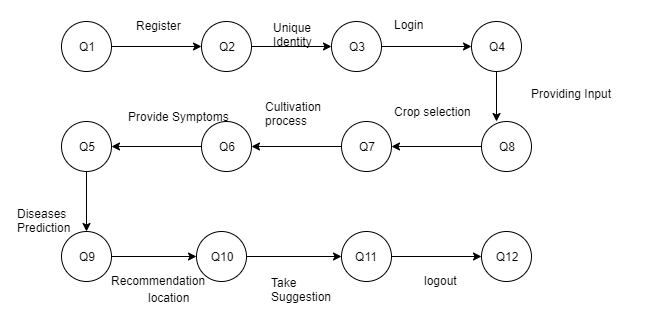

The diagram above was exported from draw.io. Its source (the exported page's mxGraphModel, read from the mxfile embedded in the PNG):
<mxGraphModel dx="848" dy="419" grid="1" gridSize="10" guides="1" tooltips="1" connect="1" arrows="1" fold="1" page="1" pageScale="1" pageWidth="850" pageHeight="1100" math="0" shadow="0">
  <root>
    <mxCell id="0" />
    <mxCell id="1" parent="0" />
    <mxCell id="O7zQexsz0_riqx06ACW0-13" style="edgeStyle=orthogonalEdgeStyle;rounded=0;orthogonalLoop=1;jettySize=auto;html=1;exitX=1;exitY=0.5;exitDx=0;exitDy=0;entryX=0;entryY=0.5;entryDx=0;entryDy=0;" edge="1" parent="1" source="O7zQexsz0_riqx06ACW0-1" target="O7zQexsz0_riqx06ACW0-2">
      <mxGeometry relative="1" as="geometry" />
    </mxCell>
    <mxCell id="O7zQexsz0_riqx06ACW0-1" value="Q1" style="ellipse;whiteSpace=wrap;html=1;" vertex="1" parent="1">
      <mxGeometry x="150" y="20" width="50" height="50" as="geometry" />
    </mxCell>
    <mxCell id="O7zQexsz0_riqx06ACW0-14" style="edgeStyle=orthogonalEdgeStyle;rounded=0;orthogonalLoop=1;jettySize=auto;html=1;exitX=1;exitY=0.5;exitDx=0;exitDy=0;entryX=0;entryY=0.5;entryDx=0;entryDy=0;" edge="1" parent="1" source="O7zQexsz0_riqx06ACW0-2" target="O7zQexsz0_riqx06ACW0-3">
      <mxGeometry relative="1" as="geometry" />
    </mxCell>
    <mxCell id="O7zQexsz0_riqx06ACW0-2" value="Q2" style="ellipse;whiteSpace=wrap;html=1;aspect=fixed;" vertex="1" parent="1">
      <mxGeometry x="290" y="20" width="50" height="50" as="geometry" />
    </mxCell>
    <mxCell id="O7zQexsz0_riqx06ACW0-15" style="edgeStyle=orthogonalEdgeStyle;rounded=0;orthogonalLoop=1;jettySize=auto;html=1;exitX=1;exitY=0.5;exitDx=0;exitDy=0;entryX=0;entryY=0.5;entryDx=0;entryDy=0;" edge="1" parent="1" source="O7zQexsz0_riqx06ACW0-3" target="O7zQexsz0_riqx06ACW0-4">
      <mxGeometry relative="1" as="geometry" />
    </mxCell>
    <mxCell id="O7zQexsz0_riqx06ACW0-3" value="Q3" style="ellipse;whiteSpace=wrap;html=1;aspect=fixed;" vertex="1" parent="1">
      <mxGeometry x="420" y="20" width="50" height="50" as="geometry" />
    </mxCell>
    <mxCell id="O7zQexsz0_riqx06ACW0-16" style="edgeStyle=orthogonalEdgeStyle;rounded=0;orthogonalLoop=1;jettySize=auto;html=1;exitX=0.5;exitY=1;exitDx=0;exitDy=0;entryX=0.3;entryY=0;entryDx=0;entryDy=0;entryPerimeter=0;" edge="1" parent="1" source="O7zQexsz0_riqx06ACW0-4" target="O7zQexsz0_riqx06ACW0-5">
      <mxGeometry relative="1" as="geometry" />
    </mxCell>
    <mxCell id="O7zQexsz0_riqx06ACW0-4" value="Q4" style="ellipse;whiteSpace=wrap;html=1;aspect=fixed;" vertex="1" parent="1">
      <mxGeometry x="560" y="20" width="50" height="50" as="geometry" />
    </mxCell>
    <mxCell id="O7zQexsz0_riqx06ACW0-18" style="edgeStyle=orthogonalEdgeStyle;rounded=0;orthogonalLoop=1;jettySize=auto;html=1;exitX=0;exitY=0.5;exitDx=0;exitDy=0;" edge="1" parent="1" source="O7zQexsz0_riqx06ACW0-5" target="O7zQexsz0_riqx06ACW0-6">
      <mxGeometry relative="1" as="geometry" />
    </mxCell>
    <mxCell id="O7zQexsz0_riqx06ACW0-5" value="Q8" style="ellipse;whiteSpace=wrap;html=1;aspect=fixed;" vertex="1" parent="1">
      <mxGeometry x="570" y="120" width="50" height="50" as="geometry" />
    </mxCell>
    <mxCell id="O7zQexsz0_riqx06ACW0-19" style="edgeStyle=orthogonalEdgeStyle;rounded=0;orthogonalLoop=1;jettySize=auto;html=1;exitX=0;exitY=0.5;exitDx=0;exitDy=0;entryX=1;entryY=0.5;entryDx=0;entryDy=0;" edge="1" parent="1" source="O7zQexsz0_riqx06ACW0-6" target="O7zQexsz0_riqx06ACW0-7">
      <mxGeometry relative="1" as="geometry" />
    </mxCell>
    <mxCell id="O7zQexsz0_riqx06ACW0-6" value="Q7" style="ellipse;whiteSpace=wrap;html=1;aspect=fixed;" vertex="1" parent="1">
      <mxGeometry x="430" y="120" width="50" height="50" as="geometry" />
    </mxCell>
    <mxCell id="O7zQexsz0_riqx06ACW0-20" style="edgeStyle=orthogonalEdgeStyle;rounded=0;orthogonalLoop=1;jettySize=auto;html=1;exitX=0;exitY=0.5;exitDx=0;exitDy=0;entryX=1;entryY=0.5;entryDx=0;entryDy=0;" edge="1" parent="1" source="O7zQexsz0_riqx06ACW0-7" target="O7zQexsz0_riqx06ACW0-8">
      <mxGeometry relative="1" as="geometry" />
    </mxCell>
    <mxCell id="O7zQexsz0_riqx06ACW0-7" value="Q6" style="ellipse;whiteSpace=wrap;html=1;aspect=fixed;" vertex="1" parent="1">
      <mxGeometry x="290" y="120" width="50" height="50" as="geometry" />
    </mxCell>
    <mxCell id="O7zQexsz0_riqx06ACW0-21" style="edgeStyle=orthogonalEdgeStyle;rounded=0;orthogonalLoop=1;jettySize=auto;html=1;exitX=0.5;exitY=1;exitDx=0;exitDy=0;entryX=0.5;entryY=0;entryDx=0;entryDy=0;" edge="1" parent="1" source="O7zQexsz0_riqx06ACW0-8" target="O7zQexsz0_riqx06ACW0-9">
      <mxGeometry relative="1" as="geometry" />
    </mxCell>
    <mxCell id="O7zQexsz0_riqx06ACW0-8" value="Q5" style="ellipse;whiteSpace=wrap;html=1;aspect=fixed;" vertex="1" parent="1">
      <mxGeometry x="150" y="120" width="50" height="50" as="geometry" />
    </mxCell>
    <mxCell id="O7zQexsz0_riqx06ACW0-22" style="edgeStyle=orthogonalEdgeStyle;rounded=0;orthogonalLoop=1;jettySize=auto;html=1;exitX=1;exitY=0.5;exitDx=0;exitDy=0;entryX=0;entryY=0.5;entryDx=0;entryDy=0;" edge="1" parent="1" source="O7zQexsz0_riqx06ACW0-9" target="O7zQexsz0_riqx06ACW0-10">
      <mxGeometry relative="1" as="geometry" />
    </mxCell>
    <mxCell id="O7zQexsz0_riqx06ACW0-9" value="Q9" style="ellipse;whiteSpace=wrap;html=1;aspect=fixed;" vertex="1" parent="1">
      <mxGeometry x="150" y="230" width="50" height="50" as="geometry" />
    </mxCell>
    <mxCell id="O7zQexsz0_riqx06ACW0-23" style="edgeStyle=orthogonalEdgeStyle;rounded=0;orthogonalLoop=1;jettySize=auto;html=1;exitX=1;exitY=0.5;exitDx=0;exitDy=0;entryX=0;entryY=0.5;entryDx=0;entryDy=0;" edge="1" parent="1" source="O7zQexsz0_riqx06ACW0-10" target="O7zQexsz0_riqx06ACW0-11">
      <mxGeometry relative="1" as="geometry" />
    </mxCell>
    <mxCell id="O7zQexsz0_riqx06ACW0-10" value="Q10" style="ellipse;whiteSpace=wrap;html=1;aspect=fixed;" vertex="1" parent="1">
      <mxGeometry x="285" y="230" width="50" height="50" as="geometry" />
    </mxCell>
    <mxCell id="O7zQexsz0_riqx06ACW0-24" style="edgeStyle=orthogonalEdgeStyle;rounded=0;orthogonalLoop=1;jettySize=auto;html=1;exitX=1;exitY=0.5;exitDx=0;exitDy=0;entryX=0;entryY=0.5;entryDx=0;entryDy=0;" edge="1" parent="1" source="O7zQexsz0_riqx06ACW0-11" target="O7zQexsz0_riqx06ACW0-12">
      <mxGeometry relative="1" as="geometry" />
    </mxCell>
    <mxCell id="O7zQexsz0_riqx06ACW0-11" value="Q11" style="ellipse;whiteSpace=wrap;html=1;aspect=fixed;" vertex="1" parent="1">
      <mxGeometry x="430" y="230" width="50" height="50" as="geometry" />
    </mxCell>
    <mxCell id="O7zQexsz0_riqx06ACW0-12" value="Q12" style="ellipse;whiteSpace=wrap;html=1;aspect=fixed;" vertex="1" parent="1">
      <mxGeometry x="570" y="230" width="50" height="50" as="geometry" />
    </mxCell>
    <mxCell id="O7zQexsz0_riqx06ACW0-26" value="Register" style="text;html=1;resizable=0;points=[];autosize=1;align=left;verticalAlign=top;spacingTop=-4;" vertex="1" parent="1">
      <mxGeometry x="223" y="15" width="60" height="20" as="geometry" />
    </mxCell>
    <mxCell id="O7zQexsz0_riqx06ACW0-27" value="Unique&lt;br&gt;Identity" style="text;html=1;resizable=0;points=[];autosize=1;align=left;verticalAlign=top;spacingTop=-4;" vertex="1" parent="1">
      <mxGeometry x="360" y="17" width="50" height="30" as="geometry" />
    </mxCell>
    <mxCell id="O7zQexsz0_riqx06ACW0-28" value="Login" style="text;html=1;resizable=0;points=[];autosize=1;align=left;verticalAlign=top;spacingTop=-4;" vertex="1" parent="1">
      <mxGeometry x="481" y="14" width="40" height="20" as="geometry" />
    </mxCell>
    <mxCell id="O7zQexsz0_riqx06ACW0-29" value="Provide Symptoms" style="text;html=1;resizable=0;points=[];autosize=1;align=left;verticalAlign=top;spacingTop=-4;" vertex="1" parent="1">
      <mxGeometry x="215" y="106" width="120" height="20" as="geometry" />
    </mxCell>
    <mxCell id="O7zQexsz0_riqx06ACW0-30" value="Cultivation&lt;br&gt;process" style="text;html=1;resizable=0;points=[];autosize=1;align=left;verticalAlign=top;spacingTop=-4;" vertex="1" parent="1">
      <mxGeometry x="352" y="96" width="70" height="30" as="geometry" />
    </mxCell>
    <mxCell id="O7zQexsz0_riqx06ACW0-33" value="Crop selection" style="text;html=1;resizable=0;points=[];autosize=1;align=left;verticalAlign=top;spacingTop=-4;" vertex="1" parent="1">
      <mxGeometry x="481" y="101" width="90" height="20" as="geometry" />
    </mxCell>
    <mxCell id="O7zQexsz0_riqx06ACW0-34" value="Providing Input" style="text;html=1;resizable=0;points=[];autosize=1;align=left;verticalAlign=top;spacingTop=-4;" vertex="1" parent="1">
      <mxGeometry x="618" y="83" width="100" height="20" as="geometry" />
    </mxCell>
    <mxCell id="O7zQexsz0_riqx06ACW0-35" value="Diseases&lt;br&gt;Prediction" style="text;html=1;resizable=0;points=[];autosize=1;align=left;verticalAlign=top;spacingTop=-4;" vertex="1" parent="1">
      <mxGeometry x="104" y="203" width="70" height="30" as="geometry" />
    </mxCell>
    <mxCell id="O7zQexsz0_riqx06ACW0-36" value="Recommendation" style="text;html=1;resizable=0;points=[];autosize=1;align=left;verticalAlign=top;spacingTop=-4;" vertex="1" parent="1">
      <mxGeometry x="198" y="270" width="110" height="20" as="geometry" />
    </mxCell>
    <mxCell id="O7zQexsz0_riqx06ACW0-37" value="location" style="text;html=1;resizable=0;points=[];autosize=1;align=left;verticalAlign=top;spacingTop=-4;" vertex="1" parent="1">
      <mxGeometry x="235" y="287" width="60" height="20" as="geometry" />
    </mxCell>
    <mxCell id="O7zQexsz0_riqx06ACW0-38" value="Take&amp;nbsp;&lt;br&gt;Suggestion" style="text;html=1;resizable=0;points=[];autosize=1;align=left;verticalAlign=top;spacingTop=-4;" vertex="1" parent="1">
      <mxGeometry x="358" y="272" width="80" height="30" as="geometry" />
    </mxCell>
    <mxCell id="O7zQexsz0_riqx06ACW0-39" value="logout" style="text;html=1;resizable=0;points=[];autosize=1;align=left;verticalAlign=top;spacingTop=-4;" vertex="1" parent="1">
      <mxGeometry x="511" y="270" width="50" height="20" as="geometry" />
    </mxCell>
  </root>
</mxGraphModel>